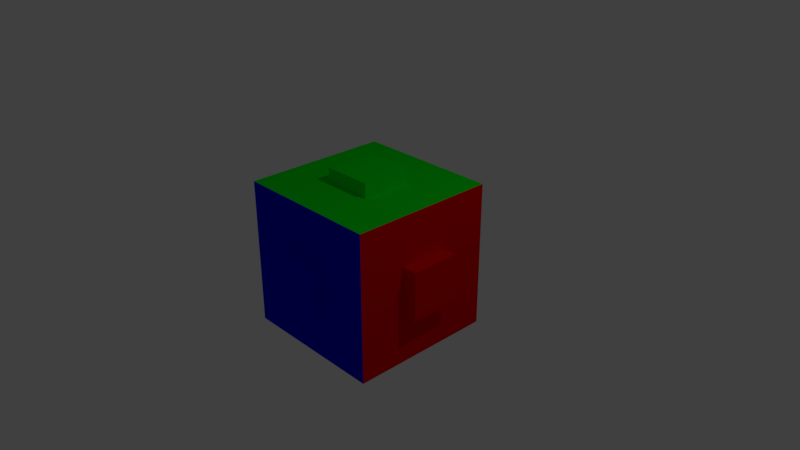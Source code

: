 # Source: Box.blend  (saved by Blender 2.78.0; exported with 4.5.12 LTS)
import bpy
from mathutils import Matrix  # noqa: F401  (used for matrix-valued properties, if any)

bpy.ops.wm.read_factory_settings(use_empty=True)
scene = bpy.context.scene
scene.name = 'Scene'

# ---- collections
col_collection_1 = bpy.data.collections.new('Collection 1'); scene.collection.children.link(col_collection_1)

# ---- materials (node trees are filled in below, after node groups)
mat_red = bpy.data.materials.new('Red')
mat_red.alpha_threshold = 0.0
mat_red.use_transparent_shadow = False
mat_red.diffuse_color = (0.8, 0.0, 0.0, 1.0)
mat_red.roughness = 0.5
mat_red.line_color = (0.0, 0.0, 0.0, 1.0)
mat_green = bpy.data.materials.new('Green')
mat_green.alpha_threshold = 0.0
mat_green.use_transparent_shadow = False
mat_green.diffuse_color = (0.0, 0.8, 0.007358, 1.0)
mat_green.roughness = 0.5
mat_blue = bpy.data.materials.new('Blue')
mat_blue.alpha_threshold = 0.0
mat_blue.use_transparent_shadow = False
mat_blue.diffuse_color = (0.0, 0.0005844, 0.8, 1.0)
mat_blue.roughness = 0.5

# ---- material node trees

# ---- world
world_world = bpy.data.worlds.new('World'); scene.world = world_world
world_world.color = (0.05088, 0.05088, 0.05088)
world_world.use_sun_shadow = False
world_world.sun_shadow_jitter_overblur = 0.0
world_world.cycles.sampling_method = 'MANUAL'

# ---- cameras
cam_camera = bpy.data.cameras.new('Camera')
cam_camera.clip_end = 100.0
cam_camera.lens = 35.0
cam_camera.sensor_width = 32.0
cam_camera.sensor_height = 18.0
cam_camera.ortho_scale = 7.314
cam_camera.dof.focus_distance = 0.0
cam_camera.dof.aperture_fstop = 128.0

# ---- lights
light_lamp = bpy.data.lights.new('Lamp', 'POINT')
light_lamp.transmission_factor = 0.0
light_lamp.cutoff_distance = 30.0
light_lamp.energy = 100.0
light_lamp.shadow_buffer_clip_start = 1.001
light_lamp.shadow_soft_size = 0.1
light_lamp.shadow_maximum_resolution = 0.006
light_lamp.use_absolute_resolution = True

# ---- meshes
me_cube = bpy.data.meshes.new('Cube')
me_cube.from_pydata([(1.0, -1.0, -1.0), (1.0, 1.0, -1.0), (-1.0, 1.0, -1.0), (-1.0, -1.0, -1.0), (1.0, -1.0, 1.0), (1.0, 1.0, 1.0), (-1.0, 1.0, 1.0), (-1.0, -1.0, 1.0), (1.0, -1.0, -1.0), (-1.0, -1.0, -1.0), (1.0, -1.0, 1.0), (1.0, -1.0, 1.0), (1.0, 1.0, 1.0), (-1.0, -1.0, 1.0), (1.0, -0.3371, -0.3371), (1.0, 0.3371, -0.3371), (1.0, -0.3371, 0.3371), (1.0, 0.3371, 0.3371), (0.3371, -0.3371, 1.0), (0.3371, 0.3371, 1.0), (-0.3371, -0.3371, 1.0), (-0.3371, 0.3371, 1.0), (0.3371, -1.0, -0.3371), (-0.3371, -1.0, -0.3371), (0.3371, -1.0, 0.3371), (-0.3371, -1.0, 0.3371), (1.193, -0.3371, -0.3371), (1.193, 0.3371, -0.3371), (1.193, -0.3371, 0.3371), (1.193, 0.3371, 0.3371), (0.3371, -0.3371, 1.193), (0.3371, 0.3371, 1.193), (-0.3371, -0.3371, 1.193), (-0.3371, 0.3371, 1.193), (0.3371, -1.193, -0.3371), (-0.3371, -1.193, -0.3371), (0.3371, -1.193, 0.3371), (-0.3371, -1.193, 0.3371)], [], [(8, 9, 2, 1), (13, 20, 21, 6), (12, 17, 15, 1), (1, 2, 6, 5), (2, 9, 13, 6), (3, 23, 25, 7), (15, 27, 26, 14), (16, 28, 29, 17), (19, 31, 30, 18), (5, 19, 18, 11), (10, 16, 17, 12), (0, 22, 23, 3), (8, 14, 16, 10), (11, 18, 20, 13), (7, 25, 24, 4), (4, 24, 22, 0), (6, 21, 19, 5), (1, 15, 14, 8), (30, 31, 33, 32), (26, 27, 29, 28), (36, 37, 35, 34), (22, 34, 35, 23), (18, 30, 32, 20), (25, 37, 36, 24), (14, 26, 28, 16), (24, 36, 34, 22), (21, 33, 31, 19), (17, 29, 27, 15), (23, 35, 37, 25), (20, 32, 33, 21)])
me_cube.polygons.foreach_set('material_index', [1, 1, 0, 2, 0, 2, 0, 0, 1, 1, 0, 2, 0, 1, 2, 2, 1, 0, 1, 0, 2, 2, 1, 2, 0, 2, 1, 0, 2, 1])
me_cube.materials.append(mat_red)
me_cube.materials.append(mat_green)
me_cube.materials.append(mat_blue)
me_cube.use_remesh_preserve_volume = False
me_cube.use_remesh_preserve_attributes = False
me_cube.use_mirror_vertex_groups = False
me_cube.update()

# ---- objects
ob_cube = bpy.data.objects.new('Cube', me_cube)
ob_lamp = bpy.data.objects.new('Lamp', light_lamp)
ob_camera = bpy.data.objects.new('Camera', cam_camera)

# ---- transforms, parenting, visibility, modifiers, constraints
ob_cube.location = (0.0, 0.0, 0.0)
ob_cube.lock_rotations_4d = False
ob_cube.empty_display_type = 'ARROWS'
ob_cube.lineart.crease_threshold = 0.0
ob_lamp.location = (4.076, 1.005, 5.904)
ob_lamp.rotation_euler = (0.6503, 0.05522, 1.866)
ob_lamp.lock_rotations_4d = False
ob_lamp.empty_display_type = 'ARROWS'
ob_lamp.color = (0.0, 0.0, 0.0, 0.0)
ob_lamp.lineart.crease_threshold = 0.0
ob_camera.location = (7.481, -6.508, 5.344)
ob_camera.rotation_euler = (1.109, 0.0, 0.8149)
ob_camera.lock_rotations_4d = False
ob_camera.empty_display_type = 'ARROWS'
ob_camera.color = (0.0, 0.0, 0.0, 0.0)
ob_camera.display_type = 'WIRE'
ob_camera.lineart.crease_threshold = 0.0

# ---- collection membership
col_collection_1.objects.link(ob_cube)
col_collection_1.objects.link(ob_lamp)
col_collection_1.objects.link(ob_camera)

# ---- scene / render settings (as saved in the file)
scene.camera = ob_camera
scene.frame_start = 1; scene.frame_end = 250; scene.frame_set(1)
scene.render.engine = 'BLENDER_EEVEE_NEXT'
scene.render.resolution_percentage = 50
scene.render.dither_intensity = 0.0
scene.cycles.use_denoising = False
scene.cycles.samples = 128
scene.cycles.sampling_pattern = 'TABULATED_SOBOL'
scene.cycles.light_sampling_threshold = 0.0
scene.cycles.use_adaptive_sampling = False
scene.cycles.use_light_tree = False
scene.cycles.blur_glossy = 0.0
scene.cycles.sample_clamp_indirect = 0.0
scene.view_settings.view_transform = 'Standard'
bpy.context.view_layer.update()
